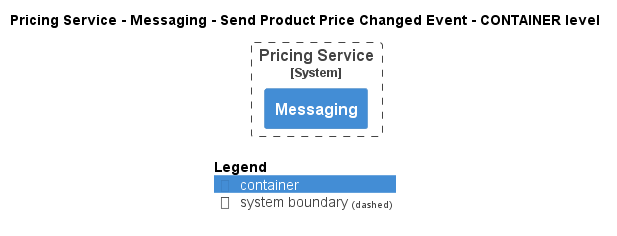

The diagram above was rendered by PlantUML. Its source (embedded in the PNG):
@startuml
!pragma layout smetana
!include ..\..\..\..\..\..\.c4s\C4_Container.puml

AddElementTag("state:new", $bgColor=green, $fontColor=#ffffff, $borderColor=green, $shadowing="False")
AddElementTag("state:changed", $bgColor=orange, $fontColor=#ffffff, $borderColor=orange, $shadowing="False")
AddElementTag("state:removed", $bgColor=red, $fontColor=#ffffff, $borderColor=red, $shadowing="False")

AddRelTag("state:new", $textColor=green, $lineColor=green)
AddRelTag("state:changed", $textColor=orange, $lineColor=orange)
AddRelTag("state:removed", $textColor=red, $lineColor=red)

SHOW_PERSON_PORTRAIT()
LAYOUT_TOP_DOWN()

skinparam linetype polyline

title Pricing Service - Messaging - Send Product Price Changed Event - CONTAINER level


System_Boundary(ECommercePlatform.SoftwareSystems.PricingService, "Pricing Service") {
    Container(ECommercePlatform.SoftwareSystems.PricingService.Containers.Messaging, "Messaging", "", "")
}



SHOW_LEGEND()
@enduml